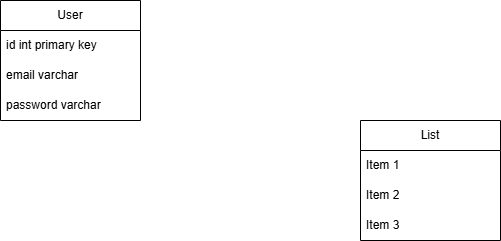

The diagram above was exported from draw.io. Its source (the exported page's mxGraphModel, read from the mxfile embedded in the PNG):
<mxGraphModel dx="961" dy="538" grid="1" gridSize="10" guides="1" tooltips="1" connect="1" arrows="1" fold="1" page="1" pageScale="1" pageWidth="827" pageHeight="1169" math="0" shadow="0">
  <root>
    <mxCell id="0" />
    <mxCell id="1" parent="0" />
    <mxCell id="g4fUP85R3_6bk9XZm4Cf-1" parent="1" style="swimlane;fontStyle=0;childLayout=stackLayout;horizontal=1;startSize=30;horizontalStack=0;resizeParent=1;resizeParentMax=0;resizeLast=0;collapsible=1;marginBottom=0;whiteSpace=wrap;html=1;" value="User" vertex="1">
      <mxGeometry height="120" width="140" x="120" y="40" as="geometry" />
    </mxCell>
    <mxCell id="g4fUP85R3_6bk9XZm4Cf-2" parent="g4fUP85R3_6bk9XZm4Cf-1" style="text;strokeColor=none;fillColor=none;align=left;verticalAlign=middle;spacingLeft=4;spacingRight=4;overflow=hidden;points=[[0,0.5],[1,0.5]];portConstraint=eastwest;rotatable=0;whiteSpace=wrap;html=1;" value="id int primary key" vertex="1">
      <mxGeometry height="30" width="140" y="30" as="geometry" />
    </mxCell>
    <mxCell id="g4fUP85R3_6bk9XZm4Cf-3" parent="g4fUP85R3_6bk9XZm4Cf-1" style="text;strokeColor=none;fillColor=none;align=left;verticalAlign=middle;spacingLeft=4;spacingRight=4;overflow=hidden;points=[[0,0.5],[1,0.5]];portConstraint=eastwest;rotatable=0;whiteSpace=wrap;html=1;" value="email varchar" vertex="1">
      <mxGeometry height="30" width="140" y="60" as="geometry" />
    </mxCell>
    <mxCell id="g4fUP85R3_6bk9XZm4Cf-4" parent="g4fUP85R3_6bk9XZm4Cf-1" style="text;strokeColor=none;fillColor=none;align=left;verticalAlign=middle;spacingLeft=4;spacingRight=4;overflow=hidden;points=[[0,0.5],[1,0.5]];portConstraint=eastwest;rotatable=0;whiteSpace=wrap;html=1;" value="password varchar" vertex="1">
      <mxGeometry height="30" width="140" y="90" as="geometry" />
    </mxCell>
    <mxCell id="g4fUP85R3_6bk9XZm4Cf-5" parent="1" style="swimlane;fontStyle=0;childLayout=stackLayout;horizontal=1;startSize=30;horizontalStack=0;resizeParent=1;resizeParentMax=0;resizeLast=0;collapsible=1;marginBottom=0;whiteSpace=wrap;html=1;" value="List" vertex="1">
      <mxGeometry height="120" width="140" x="480" y="160" as="geometry" />
    </mxCell>
    <mxCell id="g4fUP85R3_6bk9XZm4Cf-6" parent="g4fUP85R3_6bk9XZm4Cf-5" style="text;strokeColor=none;fillColor=none;align=left;verticalAlign=middle;spacingLeft=4;spacingRight=4;overflow=hidden;points=[[0,0.5],[1,0.5]];portConstraint=eastwest;rotatable=0;whiteSpace=wrap;html=1;" value="Item 1" vertex="1">
      <mxGeometry height="30" width="140" y="30" as="geometry" />
    </mxCell>
    <mxCell id="g4fUP85R3_6bk9XZm4Cf-7" parent="g4fUP85R3_6bk9XZm4Cf-5" style="text;strokeColor=none;fillColor=none;align=left;verticalAlign=middle;spacingLeft=4;spacingRight=4;overflow=hidden;points=[[0,0.5],[1,0.5]];portConstraint=eastwest;rotatable=0;whiteSpace=wrap;html=1;" value="Item 2" vertex="1">
      <mxGeometry height="30" width="140" y="60" as="geometry" />
    </mxCell>
    <mxCell id="g4fUP85R3_6bk9XZm4Cf-8" parent="g4fUP85R3_6bk9XZm4Cf-5" style="text;strokeColor=none;fillColor=none;align=left;verticalAlign=middle;spacingLeft=4;spacingRight=4;overflow=hidden;points=[[0,0.5],[1,0.5]];portConstraint=eastwest;rotatable=0;whiteSpace=wrap;html=1;" value="Item 3" vertex="1">
      <mxGeometry height="30" width="140" y="90" as="geometry" />
    </mxCell>
  </root>
</mxGraphModel>